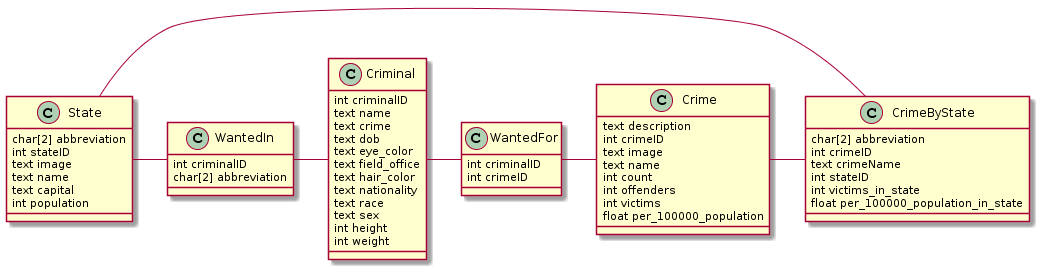

The diagram above was rendered by PlantUML. Its source (embedded in the PNG):
@startuml
State - WantedIn
WantedIn - Criminal
Criminal - WantedFor
WantedFor - Crime
Crime - CrimeByState
CrimeByState - State

class State {
  char[2] abbreviation
  int stateID
  text image
  text name
  text capital
  int population
  }

class WantedIn {
  int criminalID
  char[2] abbreviation
  }

class Criminal {
  int criminalID
  text name
  text crime
  text dob
  text eye_color
  text field_office
  text hair_color
  text nationality
  text race
  text sex
  int height
  int weight
  }

class WantedFor {
  int criminalID
  int crimeID
  }

class Crime {
  text description
  int crimeID
  text image
  text name
  int count
  int offenders
  int victims
  float per_100000_population
}

class CrimeByState {
  char[2] abbreviation
  int crimeID
  text crimeName
  int stateID
  int victims_in_state
  float per_100000_population_in_state
}
@enduml